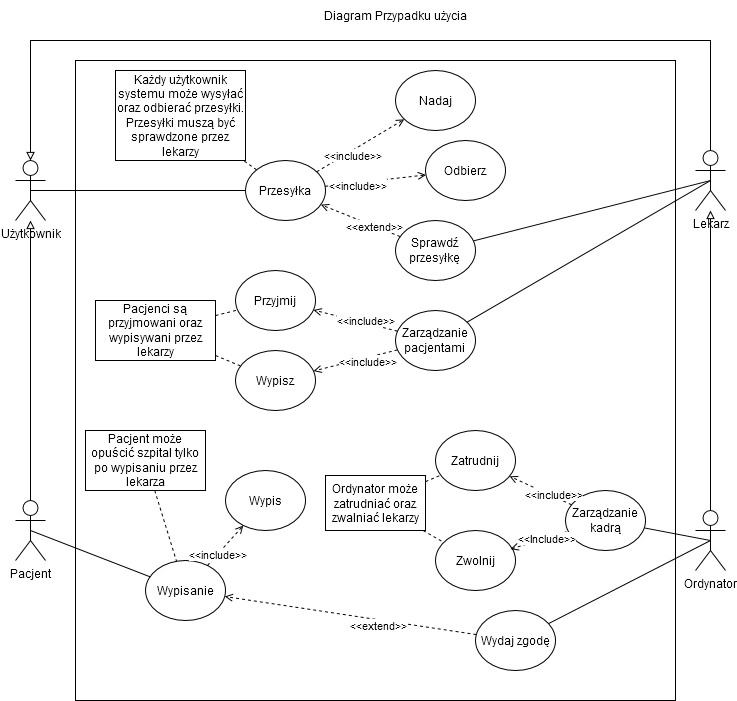

The diagram above was exported from draw.io. Its source (the exported page's mxGraphModel, read from the mxfile embedded in the PNG):
<mxGraphModel dx="1422" dy="727" grid="1" gridSize="10" guides="1" tooltips="1" connect="1" arrows="1" fold="1" page="1" pageScale="1" pageWidth="827" pageHeight="1169" math="0" shadow="0">
  <root>
    <mxCell id="0" />
    <mxCell id="1" parent="0" />
    <mxCell id="IVQySeNcx7MlMrDjBIZf-1" value="Użytkownik" style="shape=umlActor;verticalLabelPosition=bottom;verticalAlign=top;html=1;outlineConnect=0;" parent="1" vertex="1">
      <mxGeometry x="50" y="180" width="30" height="60" as="geometry" />
    </mxCell>
    <mxCell id="IVQySeNcx7MlMrDjBIZf-2" style="edgeStyle=orthogonalEdgeStyle;rounded=0;orthogonalLoop=1;jettySize=auto;html=1;endArrow=block;endFill=0;" parent="1" source="IVQySeNcx7MlMrDjBIZf-3" target="IVQySeNcx7MlMrDjBIZf-1" edge="1">
      <mxGeometry relative="1" as="geometry" />
    </mxCell>
    <mxCell id="IVQySeNcx7MlMrDjBIZf-3" value="Pacjent" style="shape=umlActor;verticalLabelPosition=bottom;verticalAlign=top;html=1;outlineConnect=0;" parent="1" vertex="1">
      <mxGeometry x="50" y="520" width="30" height="60" as="geometry" />
    </mxCell>
    <mxCell id="IVQySeNcx7MlMrDjBIZf-4" style="edgeStyle=orthogonalEdgeStyle;rounded=0;orthogonalLoop=1;jettySize=auto;html=1;entryX=0.5;entryY=0;entryDx=0;entryDy=0;entryPerimeter=0;endArrow=block;endFill=0;" parent="1" source="IVQySeNcx7MlMrDjBIZf-5" target="IVQySeNcx7MlMrDjBIZf-1" edge="1">
      <mxGeometry relative="1" as="geometry">
        <Array as="points">
          <mxPoint x="745" y="60" />
          <mxPoint x="65" y="60" />
        </Array>
      </mxGeometry>
    </mxCell>
    <mxCell id="IVQySeNcx7MlMrDjBIZf-5" value="Lekarz" style="shape=umlActor;verticalLabelPosition=bottom;verticalAlign=top;html=1;outlineConnect=0;" parent="1" vertex="1">
      <mxGeometry x="730" y="170" width="30" height="60" as="geometry" />
    </mxCell>
    <mxCell id="IVQySeNcx7MlMrDjBIZf-6" style="edgeStyle=orthogonalEdgeStyle;rounded=0;orthogonalLoop=1;jettySize=auto;html=1;endArrow=block;endFill=0;" parent="1" source="IVQySeNcx7MlMrDjBIZf-7" target="IVQySeNcx7MlMrDjBIZf-5" edge="1">
      <mxGeometry relative="1" as="geometry" />
    </mxCell>
    <mxCell id="IVQySeNcx7MlMrDjBIZf-7" value="Ordynator" style="shape=umlActor;verticalLabelPosition=bottom;verticalAlign=top;html=1;outlineConnect=0;" parent="1" vertex="1">
      <mxGeometry x="730" y="530" width="30" height="60" as="geometry" />
    </mxCell>
    <mxCell id="IVQySeNcx7MlMrDjBIZf-8" value="" style="rounded=0;whiteSpace=wrap;html=1;" parent="1" vertex="1">
      <mxGeometry x="110" y="80" width="600" height="640" as="geometry" />
    </mxCell>
    <mxCell id="IVQySeNcx7MlMrDjBIZf-9" value="Zarządzanie kadrą" style="ellipse;whiteSpace=wrap;html=1;" parent="1" vertex="1">
      <mxGeometry x="600" y="510" width="80" height="60" as="geometry" />
    </mxCell>
    <mxCell id="IVQySeNcx7MlMrDjBIZf-10" value="Zatrudnij" style="ellipse;whiteSpace=wrap;html=1;" parent="1" vertex="1">
      <mxGeometry x="470" y="450" width="80" height="60" as="geometry" />
    </mxCell>
    <mxCell id="IVQySeNcx7MlMrDjBIZf-11" value="Zwolnij" style="ellipse;whiteSpace=wrap;html=1;" parent="1" vertex="1">
      <mxGeometry x="470" y="550" width="80" height="60" as="geometry" />
    </mxCell>
    <mxCell id="IVQySeNcx7MlMrDjBIZf-12" value="" style="endArrow=open;html=1;endFill=0;dashed=1;" parent="1" source="IVQySeNcx7MlMrDjBIZf-9" target="IVQySeNcx7MlMrDjBIZf-10" edge="1">
      <mxGeometry width="50" height="50" relative="1" as="geometry">
        <mxPoint x="560" y="510" as="sourcePoint" />
        <mxPoint x="610" y="460" as="targetPoint" />
      </mxGeometry>
    </mxCell>
    <mxCell id="IVQySeNcx7MlMrDjBIZf-13" value="&amp;lt;&amp;lt;include&amp;gt;&amp;gt;" style="edgeLabel;html=1;align=center;verticalAlign=middle;resizable=0;points=[];" parent="IVQySeNcx7MlMrDjBIZf-12" vertex="1" connectable="0">
      <mxGeometry x="-0.3954" y="-2" relative="1" as="geometry">
        <mxPoint as="offset" />
      </mxGeometry>
    </mxCell>
    <mxCell id="IVQySeNcx7MlMrDjBIZf-14" value="" style="endArrow=open;html=1;endFill=0;dashed=1;" parent="1" edge="1">
      <mxGeometry width="50" height="50" relative="1" as="geometry">
        <mxPoint x="600.9354862632797" y="551.280504180741" as="sourcePoint" />
        <mxPoint x="545.006744735" y="568.6133093123078" as="targetPoint" />
      </mxGeometry>
    </mxCell>
    <mxCell id="IVQySeNcx7MlMrDjBIZf-15" value="&amp;lt;&amp;lt;Include&amp;gt;&amp;gt;" style="edgeLabel;html=1;align=center;verticalAlign=middle;resizable=0;points=[];" parent="IVQySeNcx7MlMrDjBIZf-14" vertex="1" connectable="0">
      <mxGeometry x="-0.2917" relative="1" as="geometry">
        <mxPoint as="offset" />
      </mxGeometry>
    </mxCell>
    <mxCell id="IVQySeNcx7MlMrDjBIZf-16" value="&lt;div&gt;Zarządzanie &lt;br&gt;&lt;/div&gt;&lt;div&gt;pacjentami&lt;br&gt;&lt;/div&gt;" style="ellipse;whiteSpace=wrap;html=1;" parent="1" vertex="1">
      <mxGeometry x="430" y="330" width="80" height="60" as="geometry" />
    </mxCell>
    <mxCell id="IVQySeNcx7MlMrDjBIZf-17" value="&lt;div&gt;Sprawdź&lt;/div&gt;&lt;div&gt;przesyłkę&lt;br&gt;&lt;/div&gt;" style="ellipse;whiteSpace=wrap;html=1;" parent="1" vertex="1">
      <mxGeometry x="430" y="240" width="80" height="60" as="geometry" />
    </mxCell>
    <mxCell id="IVQySeNcx7MlMrDjBIZf-18" value="Odbierz" style="ellipse;whiteSpace=wrap;html=1;" parent="1" vertex="1">
      <mxGeometry x="460" y="160" width="80" height="60" as="geometry" />
    </mxCell>
    <mxCell id="IVQySeNcx7MlMrDjBIZf-19" value="Nadaj" style="ellipse;whiteSpace=wrap;html=1;" parent="1" vertex="1">
      <mxGeometry x="430" y="90" width="80" height="60" as="geometry" />
    </mxCell>
    <mxCell id="IVQySeNcx7MlMrDjBIZf-20" value="Przesyłka" style="ellipse;whiteSpace=wrap;html=1;" parent="1" vertex="1">
      <mxGeometry x="280" y="180" width="80" height="60" as="geometry" />
    </mxCell>
    <mxCell id="IVQySeNcx7MlMrDjBIZf-21" value="Przyjmij" style="ellipse;whiteSpace=wrap;html=1;" parent="1" vertex="1">
      <mxGeometry x="270" y="290" width="80" height="60" as="geometry" />
    </mxCell>
    <mxCell id="IVQySeNcx7MlMrDjBIZf-22" value="Wypisz" style="ellipse;whiteSpace=wrap;html=1;" parent="1" vertex="1">
      <mxGeometry x="270" y="370" width="80" height="60" as="geometry" />
    </mxCell>
    <mxCell id="IVQySeNcx7MlMrDjBIZf-23" value="Wypis" style="ellipse;whiteSpace=wrap;html=1;" parent="1" vertex="1">
      <mxGeometry x="260" y="490" width="80" height="60" as="geometry" />
    </mxCell>
    <mxCell id="IVQySeNcx7MlMrDjBIZf-24" value="Wypisanie" style="ellipse;whiteSpace=wrap;html=1;" parent="1" vertex="1">
      <mxGeometry x="180" y="580" width="80" height="60" as="geometry" />
    </mxCell>
    <mxCell id="IVQySeNcx7MlMrDjBIZf-25" value="Wydaj zgodę" style="ellipse;whiteSpace=wrap;html=1;" parent="1" vertex="1">
      <mxGeometry x="510" y="630" width="80" height="60" as="geometry" />
    </mxCell>
    <mxCell id="IVQySeNcx7MlMrDjBIZf-26" value="Pacjent może opuścić szpital tylko po wypisaniu przez lekarza" style="rounded=0;whiteSpace=wrap;html=1;" parent="1" vertex="1">
      <mxGeometry x="120" y="450" width="120" height="60" as="geometry" />
    </mxCell>
    <mxCell id="IVQySeNcx7MlMrDjBIZf-27" value="Pacjenci są przyjmowani oraz wypisywani przez lekarzy" style="rounded=0;whiteSpace=wrap;html=1;" parent="1" vertex="1">
      <mxGeometry x="130" y="320" width="120" height="60" as="geometry" />
    </mxCell>
    <mxCell id="IVQySeNcx7MlMrDjBIZf-28" value="Każdy użytkownik systemu może wysyłać oraz odbierać przesyłki. Przesyłki muszą być sprawdzone przez lekarzy" style="rounded=0;whiteSpace=wrap;html=1;" parent="1" vertex="1">
      <mxGeometry x="150" y="90" width="130" height="90" as="geometry" />
    </mxCell>
    <mxCell id="IVQySeNcx7MlMrDjBIZf-29" value="Ordynator może zatrudniać oraz zwalniać lekarzy" style="rounded=0;whiteSpace=wrap;html=1;" parent="1" vertex="1">
      <mxGeometry x="360" y="495" width="100" height="55" as="geometry" />
    </mxCell>
    <mxCell id="IVQySeNcx7MlMrDjBIZf-30" value="" style="endArrow=none;html=1;exitX=0.5;exitY=0.5;exitDx=0;exitDy=0;exitPerimeter=0;" parent="1" source="IVQySeNcx7MlMrDjBIZf-3" target="IVQySeNcx7MlMrDjBIZf-24" edge="1">
      <mxGeometry width="50" height="50" relative="1" as="geometry">
        <mxPoint x="50" y="720" as="sourcePoint" />
        <mxPoint x="100" y="670" as="targetPoint" />
      </mxGeometry>
    </mxCell>
    <mxCell id="IVQySeNcx7MlMrDjBIZf-31" value="" style="endArrow=open;html=1;dashed=1;endFill=0;" parent="1" source="IVQySeNcx7MlMrDjBIZf-25" target="IVQySeNcx7MlMrDjBIZf-24" edge="1">
      <mxGeometry width="50" height="50" relative="1" as="geometry">
        <mxPoint x="380" y="700" as="sourcePoint" />
        <mxPoint x="430" y="650" as="targetPoint" />
      </mxGeometry>
    </mxCell>
    <mxCell id="IVQySeNcx7MlMrDjBIZf-32" value="&amp;lt;&amp;lt;extend&amp;gt;&amp;gt;" style="edgeLabel;html=1;align=center;verticalAlign=middle;resizable=0;points=[];" parent="IVQySeNcx7MlMrDjBIZf-31" vertex="1" connectable="0">
      <mxGeometry x="-0.2204" y="5" relative="1" as="geometry">
        <mxPoint as="offset" />
      </mxGeometry>
    </mxCell>
    <mxCell id="IVQySeNcx7MlMrDjBIZf-33" value="" style="endArrow=none;dashed=1;html=1;" parent="1" source="IVQySeNcx7MlMrDjBIZf-26" target="IVQySeNcx7MlMrDjBIZf-24" edge="1">
      <mxGeometry width="50" height="50" relative="1" as="geometry">
        <mxPoint x="10" y="720" as="sourcePoint" />
        <mxPoint x="60" y="670" as="targetPoint" />
      </mxGeometry>
    </mxCell>
    <mxCell id="IVQySeNcx7MlMrDjBIZf-34" value="" style="endArrow=none;dashed=1;html=1;" parent="1" source="IVQySeNcx7MlMrDjBIZf-29" target="IVQySeNcx7MlMrDjBIZf-11" edge="1">
      <mxGeometry width="50" height="50" relative="1" as="geometry">
        <mxPoint x="380" y="480" as="sourcePoint" />
        <mxPoint x="430" y="430" as="targetPoint" />
      </mxGeometry>
    </mxCell>
    <mxCell id="IVQySeNcx7MlMrDjBIZf-35" value="" style="endArrow=none;dashed=1;html=1;" parent="1" source="IVQySeNcx7MlMrDjBIZf-29" target="IVQySeNcx7MlMrDjBIZf-10" edge="1">
      <mxGeometry width="50" height="50" relative="1" as="geometry">
        <mxPoint x="440" y="540" as="sourcePoint" />
        <mxPoint x="420" y="370" as="targetPoint" />
      </mxGeometry>
    </mxCell>
    <mxCell id="IVQySeNcx7MlMrDjBIZf-36" value="" style="endArrow=none;html=1;entryX=0.5;entryY=0.5;entryDx=0;entryDy=0;entryPerimeter=0;" parent="1" source="IVQySeNcx7MlMrDjBIZf-16" target="IVQySeNcx7MlMrDjBIZf-5" edge="1">
      <mxGeometry width="50" height="50" relative="1" as="geometry">
        <mxPoint x="560" y="380" as="sourcePoint" />
        <mxPoint x="610" y="330" as="targetPoint" />
      </mxGeometry>
    </mxCell>
    <mxCell id="IVQySeNcx7MlMrDjBIZf-37" value="" style="endArrow=none;html=1;entryX=0.5;entryY=0.5;entryDx=0;entryDy=0;entryPerimeter=0;" parent="1" source="IVQySeNcx7MlMrDjBIZf-17" target="IVQySeNcx7MlMrDjBIZf-5" edge="1">
      <mxGeometry width="50" height="50" relative="1" as="geometry">
        <mxPoint x="560" y="300" as="sourcePoint" />
        <mxPoint x="610" y="250" as="targetPoint" />
      </mxGeometry>
    </mxCell>
    <mxCell id="IVQySeNcx7MlMrDjBIZf-38" value="" style="endArrow=open;html=1;dashed=1;endFill=0;" parent="1" source="IVQySeNcx7MlMrDjBIZf-17" target="IVQySeNcx7MlMrDjBIZf-20" edge="1">
      <mxGeometry width="50" height="50" relative="1" as="geometry">
        <mxPoint x="350" y="310" as="sourcePoint" />
        <mxPoint x="400" y="260" as="targetPoint" />
      </mxGeometry>
    </mxCell>
    <mxCell id="IVQySeNcx7MlMrDjBIZf-39" value="&amp;lt;&amp;lt;extend&amp;gt;&amp;gt;" style="edgeLabel;html=1;align=center;verticalAlign=middle;resizable=0;points=[];" parent="IVQySeNcx7MlMrDjBIZf-38" vertex="1" connectable="0">
      <mxGeometry x="-0.335" y="1" relative="1" as="geometry">
        <mxPoint y="-1" as="offset" />
      </mxGeometry>
    </mxCell>
    <mxCell id="IVQySeNcx7MlMrDjBIZf-40" value="" style="endArrow=open;html=1;dashed=1;endFill=0;" parent="1" source="IVQySeNcx7MlMrDjBIZf-20" target="IVQySeNcx7MlMrDjBIZf-18" edge="1">
      <mxGeometry width="50" height="50" relative="1" as="geometry">
        <mxPoint x="350" y="160" as="sourcePoint" />
        <mxPoint x="400" y="110" as="targetPoint" />
      </mxGeometry>
    </mxCell>
    <mxCell id="IVQySeNcx7MlMrDjBIZf-41" value="&amp;lt;&amp;lt;include&amp;gt;&amp;gt;" style="edgeLabel;html=1;align=center;verticalAlign=middle;resizable=0;points=[];" parent="IVQySeNcx7MlMrDjBIZf-40" vertex="1" connectable="0">
      <mxGeometry x="-0.3739" y="-2" relative="1" as="geometry">
        <mxPoint as="offset" />
      </mxGeometry>
    </mxCell>
    <mxCell id="IVQySeNcx7MlMrDjBIZf-42" value="" style="endArrow=open;html=1;dashed=1;endFill=0;" parent="1" source="IVQySeNcx7MlMrDjBIZf-20" target="IVQySeNcx7MlMrDjBIZf-19" edge="1">
      <mxGeometry width="50" height="50" relative="1" as="geometry">
        <mxPoint x="340" y="180" as="sourcePoint" />
        <mxPoint x="390" y="130" as="targetPoint" />
      </mxGeometry>
    </mxCell>
    <mxCell id="IVQySeNcx7MlMrDjBIZf-43" value="&amp;lt;&amp;lt;include&amp;gt;&amp;gt;" style="edgeLabel;html=1;align=center;verticalAlign=middle;resizable=0;points=[];" parent="IVQySeNcx7MlMrDjBIZf-42" vertex="1" connectable="0">
      <mxGeometry x="-0.2249" y="-4" relative="1" as="geometry">
        <mxPoint x="-1" as="offset" />
      </mxGeometry>
    </mxCell>
    <mxCell id="IVQySeNcx7MlMrDjBIZf-44" value="" style="endArrow=none;dashed=1;html=1;" parent="1" source="IVQySeNcx7MlMrDjBIZf-20" target="IVQySeNcx7MlMrDjBIZf-28" edge="1">
      <mxGeometry width="50" height="50" relative="1" as="geometry">
        <mxPoint x="180" y="260" as="sourcePoint" />
        <mxPoint x="230" y="210" as="targetPoint" />
      </mxGeometry>
    </mxCell>
    <mxCell id="IVQySeNcx7MlMrDjBIZf-45" value="" style="endArrow=none;dashed=1;html=1;" parent="1" source="IVQySeNcx7MlMrDjBIZf-27" target="IVQySeNcx7MlMrDjBIZf-21" edge="1">
      <mxGeometry width="50" height="50" relative="1" as="geometry">
        <mxPoint x="190" y="280" as="sourcePoint" />
        <mxPoint x="240" y="230" as="targetPoint" />
      </mxGeometry>
    </mxCell>
    <mxCell id="IVQySeNcx7MlMrDjBIZf-46" value="" style="endArrow=none;dashed=1;html=1;" parent="1" source="IVQySeNcx7MlMrDjBIZf-27" target="IVQySeNcx7MlMrDjBIZf-22" edge="1">
      <mxGeometry width="50" height="50" relative="1" as="geometry">
        <mxPoint x="360" y="440" as="sourcePoint" />
        <mxPoint x="410" y="390" as="targetPoint" />
      </mxGeometry>
    </mxCell>
    <mxCell id="IVQySeNcx7MlMrDjBIZf-47" value="" style="endArrow=open;html=1;dashed=1;endFill=0;" parent="1" source="IVQySeNcx7MlMrDjBIZf-16" target="IVQySeNcx7MlMrDjBIZf-21" edge="1">
      <mxGeometry width="50" height="50" relative="1" as="geometry">
        <mxPoint x="380" y="450" as="sourcePoint" />
        <mxPoint x="430" y="400" as="targetPoint" />
      </mxGeometry>
    </mxCell>
    <mxCell id="IVQySeNcx7MlMrDjBIZf-48" value="&amp;lt;&amp;lt;include&amp;gt;&amp;gt;" style="edgeLabel;html=1;align=center;verticalAlign=middle;resizable=0;points=[];" parent="IVQySeNcx7MlMrDjBIZf-47" vertex="1" connectable="0">
      <mxGeometry x="-0.4873" y="2" relative="1" as="geometry">
        <mxPoint x="-10.17" y="-7.22" as="offset" />
      </mxGeometry>
    </mxCell>
    <mxCell id="IVQySeNcx7MlMrDjBIZf-49" value="" style="endArrow=open;html=1;dashed=1;endFill=0;" parent="1" source="IVQySeNcx7MlMrDjBIZf-16" target="IVQySeNcx7MlMrDjBIZf-22" edge="1">
      <mxGeometry width="50" height="50" relative="1" as="geometry">
        <mxPoint x="380" y="460" as="sourcePoint" />
        <mxPoint x="430" y="410" as="targetPoint" />
      </mxGeometry>
    </mxCell>
    <mxCell id="IVQySeNcx7MlMrDjBIZf-50" value="&amp;lt;&amp;lt;include&amp;gt;&amp;gt;" style="edgeLabel;html=1;align=center;verticalAlign=middle;resizable=0;points=[];" parent="IVQySeNcx7MlMrDjBIZf-49" vertex="1" connectable="0">
      <mxGeometry x="-0.2688" y="3" relative="1" as="geometry">
        <mxPoint as="offset" />
      </mxGeometry>
    </mxCell>
    <mxCell id="IVQySeNcx7MlMrDjBIZf-51" value="" style="endArrow=open;html=1;dashed=1;endFill=0;" parent="1" source="IVQySeNcx7MlMrDjBIZf-24" target="IVQySeNcx7MlMrDjBIZf-23" edge="1">
      <mxGeometry width="50" height="50" relative="1" as="geometry">
        <mxPoint x="330" y="730" as="sourcePoint" />
        <mxPoint x="380" y="680" as="targetPoint" />
      </mxGeometry>
    </mxCell>
    <mxCell id="IVQySeNcx7MlMrDjBIZf-52" value="&amp;lt;&amp;lt;include&amp;gt;&amp;gt;" style="edgeLabel;html=1;align=center;verticalAlign=middle;resizable=0;points=[];" parent="IVQySeNcx7MlMrDjBIZf-51" vertex="1" connectable="0">
      <mxGeometry x="-0.4475" relative="1" as="geometry">
        <mxPoint as="offset" />
      </mxGeometry>
    </mxCell>
    <mxCell id="IVQySeNcx7MlMrDjBIZf-53" value="" style="endArrow=none;html=1;entryX=0.5;entryY=0.5;entryDx=0;entryDy=0;entryPerimeter=0;" parent="1" source="IVQySeNcx7MlMrDjBIZf-9" target="IVQySeNcx7MlMrDjBIZf-7" edge="1">
      <mxGeometry width="50" height="50" relative="1" as="geometry">
        <mxPoint x="670" y="670" as="sourcePoint" />
        <mxPoint x="720" y="620" as="targetPoint" />
      </mxGeometry>
    </mxCell>
    <mxCell id="IVQySeNcx7MlMrDjBIZf-54" value="" style="endArrow=none;html=1;entryX=0.5;entryY=0.5;entryDx=0;entryDy=0;entryPerimeter=0;" parent="1" source="IVQySeNcx7MlMrDjBIZf-25" target="IVQySeNcx7MlMrDjBIZf-7" edge="1">
      <mxGeometry width="50" height="50" relative="1" as="geometry">
        <mxPoint x="630" y="670" as="sourcePoint" />
        <mxPoint x="680" y="620" as="targetPoint" />
      </mxGeometry>
    </mxCell>
    <mxCell id="IVQySeNcx7MlMrDjBIZf-55" value="" style="endArrow=none;html=1;exitX=0.5;exitY=0.5;exitDx=0;exitDy=0;exitPerimeter=0;" parent="1" source="IVQySeNcx7MlMrDjBIZf-1" target="IVQySeNcx7MlMrDjBIZf-20" edge="1">
      <mxGeometry width="50" height="50" relative="1" as="geometry">
        <mxPoint x="170" y="260" as="sourcePoint" />
        <mxPoint x="220" y="210" as="targetPoint" />
      </mxGeometry>
    </mxCell>
    <mxCell id="IVQySeNcx7MlMrDjBIZf-56" value="Diagram Przypadku użycia" style="text;html=1;strokeColor=none;fillColor=none;align=center;verticalAlign=middle;whiteSpace=wrap;rounded=0;" parent="1" vertex="1">
      <mxGeometry x="340" y="20" width="180" height="30" as="geometry" />
    </mxCell>
  </root>
</mxGraphModel>